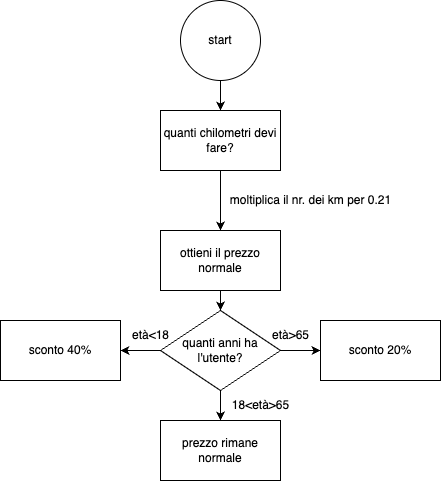

The diagram above was exported from draw.io. Its source (the exported page's mxGraphModel, read from the mxfile embedded in the PNG):
<mxGraphModel dx="1666" dy="794" grid="1" gridSize="10" guides="1" tooltips="1" connect="1" arrows="1" fold="1" page="1" pageScale="1" pageWidth="827" pageHeight="1169" math="0" shadow="0">
  <root>
    <mxCell id="0" />
    <mxCell id="1" parent="0" />
    <mxCell id="IJy00NQiH364lmX5oGQq-3" style="edgeStyle=orthogonalEdgeStyle;rounded=0;orthogonalLoop=1;jettySize=auto;html=1;exitX=0.5;exitY=1;exitDx=0;exitDy=0;entryX=0.5;entryY=0;entryDx=0;entryDy=0;" parent="1" source="IJy00NQiH364lmX5oGQq-1" target="IJy00NQiH364lmX5oGQq-2" edge="1">
      <mxGeometry relative="1" as="geometry" />
    </mxCell>
    <mxCell id="IJy00NQiH364lmX5oGQq-1" value="start" style="ellipse;whiteSpace=wrap;html=1;aspect=fixed;" parent="1" vertex="1">
      <mxGeometry x="350" y="30" width="80" height="80" as="geometry" />
    </mxCell>
    <mxCell id="IJy00NQiH364lmX5oGQq-5" style="edgeStyle=orthogonalEdgeStyle;rounded=0;orthogonalLoop=1;jettySize=auto;html=1;exitX=0.5;exitY=1;exitDx=0;exitDy=0;entryX=0.5;entryY=0;entryDx=0;entryDy=0;" parent="1" source="IJy00NQiH364lmX5oGQq-2" target="IJy00NQiH364lmX5oGQq-4" edge="1">
      <mxGeometry relative="1" as="geometry" />
    </mxCell>
    <mxCell id="IJy00NQiH364lmX5oGQq-2" value="quanti chilometri devi fare?" style="rounded=0;whiteSpace=wrap;html=1;" parent="1" vertex="1">
      <mxGeometry x="330" y="140" width="120" height="60" as="geometry" />
    </mxCell>
    <mxCell id="IJy00NQiH364lmX5oGQq-8" style="edgeStyle=orthogonalEdgeStyle;rounded=0;orthogonalLoop=1;jettySize=auto;html=1;exitX=0.5;exitY=1;exitDx=0;exitDy=0;entryX=0.5;entryY=0;entryDx=0;entryDy=0;" parent="1" source="IJy00NQiH364lmX5oGQq-4" target="IJy00NQiH364lmX5oGQq-7" edge="1">
      <mxGeometry relative="1" as="geometry" />
    </mxCell>
    <mxCell id="IJy00NQiH364lmX5oGQq-4" value="ottieni il prezzo normale" style="rounded=0;whiteSpace=wrap;html=1;" parent="1" vertex="1">
      <mxGeometry x="330" y="260" width="120" height="60" as="geometry" />
    </mxCell>
    <mxCell id="IJy00NQiH364lmX5oGQq-6" value="moltiplica il nr. dei km per 0.21" style="text;html=1;align=center;verticalAlign=middle;resizable=0;points=[];autosize=1;strokeColor=none;fillColor=none;" parent="1" vertex="1">
      <mxGeometry x="390" y="215" width="180" height="30" as="geometry" />
    </mxCell>
    <mxCell id="IJy00NQiH364lmX5oGQq-12" style="edgeStyle=orthogonalEdgeStyle;rounded=0;orthogonalLoop=1;jettySize=auto;html=1;exitX=1;exitY=0.5;exitDx=0;exitDy=0;entryX=0;entryY=0.5;entryDx=0;entryDy=0;" parent="1" source="IJy00NQiH364lmX5oGQq-7" target="IJy00NQiH364lmX5oGQq-10" edge="1">
      <mxGeometry relative="1" as="geometry" />
    </mxCell>
    <mxCell id="IJy00NQiH364lmX5oGQq-13" style="edgeStyle=orthogonalEdgeStyle;rounded=0;orthogonalLoop=1;jettySize=auto;html=1;exitX=0;exitY=0.5;exitDx=0;exitDy=0;entryX=1;entryY=0.5;entryDx=0;entryDy=0;" parent="1" source="IJy00NQiH364lmX5oGQq-7" target="IJy00NQiH364lmX5oGQq-9" edge="1">
      <mxGeometry relative="1" as="geometry" />
    </mxCell>
    <mxCell id="IJy00NQiH364lmX5oGQq-14" style="edgeStyle=orthogonalEdgeStyle;rounded=0;orthogonalLoop=1;jettySize=auto;html=1;exitX=0.5;exitY=1;exitDx=0;exitDy=0;entryX=0.5;entryY=0;entryDx=0;entryDy=0;" parent="1" source="IJy00NQiH364lmX5oGQq-7" target="IJy00NQiH364lmX5oGQq-11" edge="1">
      <mxGeometry relative="1" as="geometry" />
    </mxCell>
    <mxCell id="IJy00NQiH364lmX5oGQq-7" value="quanti anni ha l'utente?" style="rhombus;whiteSpace=wrap;html=1;" parent="1" vertex="1">
      <mxGeometry x="330" y="340" width="120" height="80" as="geometry" />
    </mxCell>
    <mxCell id="IJy00NQiH364lmX5oGQq-9" value="sconto 40%" style="rounded=0;whiteSpace=wrap;html=1;" parent="1" vertex="1">
      <mxGeometry x="170" y="350" width="120" height="60" as="geometry" />
    </mxCell>
    <mxCell id="IJy00NQiH364lmX5oGQq-10" value="sconto 20%" style="rounded=0;whiteSpace=wrap;html=1;" parent="1" vertex="1">
      <mxGeometry x="490" y="350" width="120" height="60" as="geometry" />
    </mxCell>
    <mxCell id="IJy00NQiH364lmX5oGQq-11" value="prezzo rimane normale" style="rounded=0;whiteSpace=wrap;html=1;" parent="1" vertex="1">
      <mxGeometry x="330" y="450" width="120" height="60" as="geometry" />
    </mxCell>
    <mxCell id="IJy00NQiH364lmX5oGQq-15" value="età&amp;lt;18" style="text;html=1;align=center;verticalAlign=middle;resizable=0;points=[];autosize=1;strokeColor=none;fillColor=none;" parent="1" vertex="1">
      <mxGeometry x="290" y="350" width="60" height="30" as="geometry" />
    </mxCell>
    <mxCell id="IJy00NQiH364lmX5oGQq-16" value="età&amp;gt;65" style="text;html=1;align=center;verticalAlign=middle;resizable=0;points=[];autosize=1;strokeColor=none;fillColor=none;" parent="1" vertex="1">
      <mxGeometry x="430" y="350" width="60" height="30" as="geometry" />
    </mxCell>
    <mxCell id="IJy00NQiH364lmX5oGQq-17" value="18&amp;lt;età&amp;gt;65" style="text;html=1;align=center;verticalAlign=middle;resizable=0;points=[];autosize=1;strokeColor=none;fillColor=none;" parent="1" vertex="1">
      <mxGeometry x="390" y="420" width="80" height="30" as="geometry" />
    </mxCell>
  </root>
</mxGraphModel>